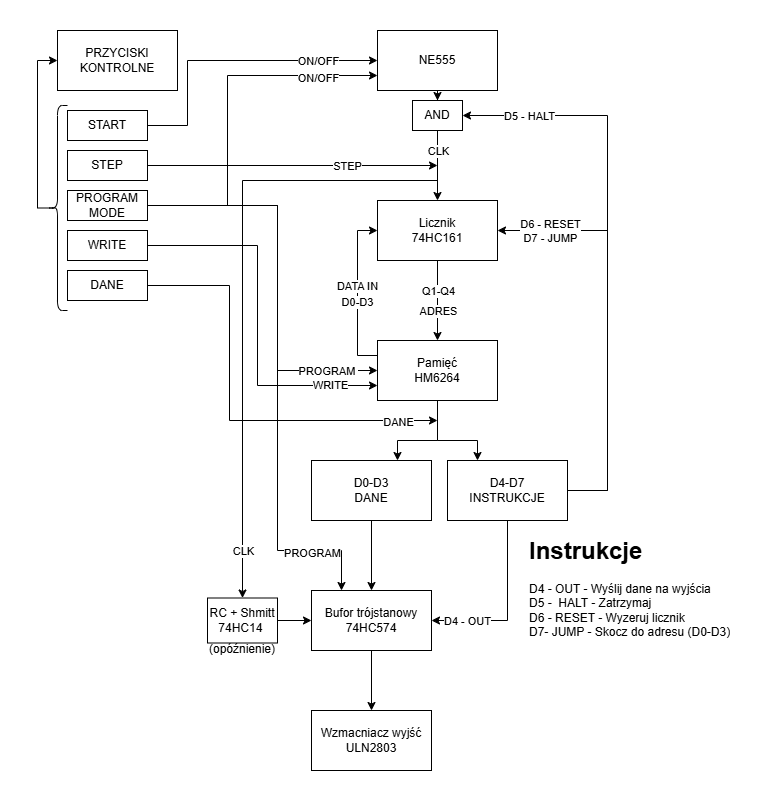

The diagram above was exported from draw.io. Its source (the exported page's mxGraphModel, read from the mxfile embedded in the PNG):
<mxGraphModel dx="700" dy="603" grid="1" gridSize="10" guides="1" tooltips="1" connect="1" arrows="1" fold="1" page="1" pageScale="1" pageWidth="827" pageHeight="1169" math="0" shadow="0">
  <root>
    <mxCell id="0" />
    <mxCell id="1" parent="0" />
    <mxCell id="RsTYl14VcA_sm5ZI_BBg-1" edge="1" parent="1" source="aoKs9aKUeNApBEYFocFL-1" style="edgeStyle=orthogonalEdgeStyle;rounded=0;orthogonalLoop=1;jettySize=auto;html=1;entryX=0.5;entryY=0;entryDx=0;entryDy=0;" target="RsTYl14VcA_sm5ZI_BBg-2">
      <mxGeometry relative="1" as="geometry">
        <mxPoint x="420" y="120" as="targetPoint" />
      </mxGeometry>
    </mxCell>
    <mxCell id="RsTYl14VcA_sm5ZI_BBg-14" edge="1" parent="1" source="RsTYl14VcA_sm5ZI_BBg-2" style="edgeStyle=orthogonalEdgeStyle;rounded=0;orthogonalLoop=1;jettySize=auto;html=1;entryX=0.5;entryY=0;entryDx=0;entryDy=0;exitX=0.5;exitY=1;exitDx=0;exitDy=0;" target="RsTYl14VcA_sm5ZI_BBg-15">
      <mxGeometry relative="1" as="geometry">
        <Array as="points">
          <mxPoint x="420" y="190" />
          <mxPoint x="225" y="190" />
        </Array>
        <mxPoint x="410" y="180" as="sourcePoint" />
      </mxGeometry>
    </mxCell>
    <mxCell id="RsTYl14VcA_sm5ZI_BBg-19" connectable="0" parent="RsTYl14VcA_sm5ZI_BBg-14" style="edgeLabel;html=1;align=center;verticalAlign=middle;resizable=0;points=[];" value="CLK" vertex="1">
      <mxGeometry relative="1" x="0.7362" as="geometry">
        <mxPoint y="40" as="offset" />
      </mxGeometry>
    </mxCell>
    <mxCell id="aoKs9aKUeNApBEYFocFL-1" parent="1" style="rounded=0;whiteSpace=wrap;html=1;" value="NE555" vertex="1">
      <mxGeometry height="60" width="120" x="360" y="40" as="geometry" />
    </mxCell>
    <mxCell id="aoKs9aKUeNApBEYFocFL-7" edge="1" parent="1" source="aoKs9aKUeNApBEYFocFL-3" style="edgeStyle=orthogonalEdgeStyle;rounded=0;orthogonalLoop=1;jettySize=auto;html=1;" target="aoKs9aKUeNApBEYFocFL-6" value="">
      <mxGeometry relative="1" as="geometry" />
    </mxCell>
    <mxCell id="aoKs9aKUeNApBEYFocFL-8" connectable="0" parent="aoKs9aKUeNApBEYFocFL-7" style="edgeLabel;html=1;align=center;verticalAlign=middle;resizable=0;points=[];" value="Q1-Q4" vertex="1">
      <mxGeometry relative="1" x="-0.0619" as="geometry">
        <mxPoint y="-8" as="offset" />
      </mxGeometry>
    </mxCell>
    <mxCell id="aoKs9aKUeNApBEYFocFL-12" connectable="0" parent="aoKs9aKUeNApBEYFocFL-7" style="edgeLabel;html=1;align=center;verticalAlign=middle;resizable=0;points=[];" value="ADRES" vertex="1">
      <mxGeometry relative="1" x="0.3524" y="-2" as="geometry">
        <mxPoint x="2" y="-4" as="offset" />
      </mxGeometry>
    </mxCell>
    <mxCell id="aoKs9aKUeNApBEYFocFL-3" parent="1" style="rounded=0;whiteSpace=wrap;html=1;" value="Licznik&lt;div&gt;74HC161&lt;/div&gt;" vertex="1">
      <mxGeometry height="60" width="120" x="360" y="210" as="geometry" />
    </mxCell>
    <mxCell id="aoKs9aKUeNApBEYFocFL-9" edge="1" parent="1" source="aoKs9aKUeNApBEYFocFL-6" style="edgeStyle=orthogonalEdgeStyle;rounded=0;orthogonalLoop=1;jettySize=auto;html=1;entryX=0;entryY=0.5;entryDx=0;entryDy=0;exitX=0;exitY=0.25;exitDx=0;exitDy=0;" target="aoKs9aKUeNApBEYFocFL-3">
      <mxGeometry relative="1" as="geometry">
        <Array as="points">
          <mxPoint x="340" y="365" />
          <mxPoint x="340" y="240" />
        </Array>
        <mxPoint x="320" y="380" as="sourcePoint" />
        <mxPoint x="320" y="240" as="targetPoint" />
      </mxGeometry>
    </mxCell>
    <mxCell id="aoKs9aKUeNApBEYFocFL-10" connectable="0" parent="aoKs9aKUeNApBEYFocFL-9" style="edgeLabel;html=1;align=center;verticalAlign=middle;resizable=0;points=[];" value="D0-D3" vertex="1">
      <mxGeometry relative="1" x="-0.0931" y="1" as="geometry">
        <mxPoint y="1" as="offset" />
      </mxGeometry>
    </mxCell>
    <mxCell id="aoKs9aKUeNApBEYFocFL-13" connectable="0" parent="aoKs9aKUeNApBEYFocFL-9" style="edgeLabel;html=1;align=center;verticalAlign=middle;resizable=0;points=[];" value="DATA IN" vertex="1">
      <mxGeometry relative="1" x="0.2847" y="1" as="geometry">
        <mxPoint y="16" as="offset" />
      </mxGeometry>
    </mxCell>
    <mxCell id="aoKs9aKUeNApBEYFocFL-14" edge="1" parent="1" source="aoKs9aKUeNApBEYFocFL-6" style="edgeStyle=orthogonalEdgeStyle;rounded=0;orthogonalLoop=1;jettySize=auto;html=1;exitX=0.5;exitY=1;exitDx=0;exitDy=0;">
      <mxGeometry relative="1" as="geometry">
        <Array as="points">
          <mxPoint x="420" y="450" />
          <mxPoint x="380" y="450" />
        </Array>
        <mxPoint x="380" y="470" as="targetPoint" />
      </mxGeometry>
    </mxCell>
    <mxCell id="aoKs9aKUeNApBEYFocFL-15" edge="1" parent="1" source="aoKs9aKUeNApBEYFocFL-6" style="edgeStyle=orthogonalEdgeStyle;rounded=0;orthogonalLoop=1;jettySize=auto;html=1;exitX=0.5;exitY=1;exitDx=0;exitDy=0;">
      <mxGeometry relative="1" as="geometry">
        <Array as="points">
          <mxPoint x="420" y="450" />
          <mxPoint x="460" y="450" />
        </Array>
        <mxPoint x="460" y="470" as="targetPoint" />
      </mxGeometry>
    </mxCell>
    <mxCell id="aoKs9aKUeNApBEYFocFL-6" parent="1" style="rounded=0;whiteSpace=wrap;html=1;" value="Pamięć&lt;div&gt;HM6264&lt;/div&gt;" vertex="1">
      <mxGeometry height="60" width="120" x="360" y="350" as="geometry" />
    </mxCell>
    <mxCell id="RsTYl14VcA_sm5ZI_BBg-10" edge="1" parent="1" source="aoKs9aKUeNApBEYFocFL-16" style="edgeStyle=orthogonalEdgeStyle;rounded=0;orthogonalLoop=1;jettySize=auto;html=1;entryX=0.5;entryY=0;entryDx=0;entryDy=0;" target="RsTYl14VcA_sm5ZI_BBg-7">
      <mxGeometry relative="1" as="geometry" />
    </mxCell>
    <mxCell id="aoKs9aKUeNApBEYFocFL-16" parent="1" style="whiteSpace=wrap;html=1;" value="D0-D3&lt;div&gt;DANE&lt;/div&gt;" vertex="1">
      <mxGeometry height="60" width="120" x="294" y="470" as="geometry" />
    </mxCell>
    <mxCell id="aoKs9aKUeNApBEYFocFL-19" edge="1" parent="1" style="edgeStyle=orthogonalEdgeStyle;rounded=0;orthogonalLoop=1;jettySize=auto;html=1;exitX=1;exitY=0.5;exitDx=0;exitDy=0;entryX=1;entryY=0.5;entryDx=0;entryDy=0;">
      <mxGeometry relative="1" as="geometry">
        <Array as="points">
          <mxPoint x="590" y="500" />
          <mxPoint x="590" y="240" />
        </Array>
        <mxPoint x="550" y="500" as="sourcePoint" />
        <mxPoint x="480" y="240" as="targetPoint" />
      </mxGeometry>
    </mxCell>
    <mxCell id="RsTYl14VcA_sm5ZI_BBg-6" connectable="0" parent="aoKs9aKUeNApBEYFocFL-19" style="edgeLabel;html=1;align=center;verticalAlign=middle;resizable=0;points=[];" value="D6 - RESET&lt;div&gt;D7 - JUMP&lt;/div&gt;" vertex="1">
      <mxGeometry relative="1" x="0.7843" y="1" as="geometry">
        <mxPoint x="8" y="-1" as="offset" />
      </mxGeometry>
    </mxCell>
    <mxCell id="RsTYl14VcA_sm5ZI_BBg-4" edge="1" parent="1" source="aoKs9aKUeNApBEYFocFL-17" style="edgeStyle=orthogonalEdgeStyle;rounded=0;orthogonalLoop=1;jettySize=auto;html=1;exitX=1;exitY=0.5;exitDx=0;exitDy=0;entryX=1;entryY=0.5;entryDx=0;entryDy=0;" target="RsTYl14VcA_sm5ZI_BBg-2">
      <mxGeometry relative="1" as="geometry">
        <Array as="points">
          <mxPoint x="590" y="500" />
          <mxPoint x="590" y="125" />
        </Array>
      </mxGeometry>
    </mxCell>
    <mxCell id="RsTYl14VcA_sm5ZI_BBg-5" connectable="0" parent="RsTYl14VcA_sm5ZI_BBg-4" style="edgeLabel;html=1;align=center;verticalAlign=middle;resizable=0;points=[];fontStyle=0" value="D5 - HALT" vertex="1">
      <mxGeometry relative="1" x="0.7261" y="-3" as="geometry">
        <mxPoint x="-11" y="3" as="offset" />
      </mxGeometry>
    </mxCell>
    <mxCell id="RsTYl14VcA_sm5ZI_BBg-8" edge="1" parent="1" source="aoKs9aKUeNApBEYFocFL-17" style="edgeStyle=orthogonalEdgeStyle;rounded=0;orthogonalLoop=1;jettySize=auto;html=1;entryX=1;entryY=0.5;entryDx=0;entryDy=0;exitX=0.5;exitY=1;exitDx=0;exitDy=0;" target="RsTYl14VcA_sm5ZI_BBg-7">
      <mxGeometry relative="1" as="geometry" />
    </mxCell>
    <mxCell id="RsTYl14VcA_sm5ZI_BBg-9" connectable="0" parent="RsTYl14VcA_sm5ZI_BBg-8" style="edgeLabel;html=1;align=center;verticalAlign=middle;resizable=0;points=[];" value="D4 - OUT" vertex="1">
      <mxGeometry relative="1" x="0.4609" y="1" as="geometry">
        <mxPoint x="-12" y="-1" as="offset" />
      </mxGeometry>
    </mxCell>
    <mxCell id="aoKs9aKUeNApBEYFocFL-17" parent="1" style="whiteSpace=wrap;html=1;" value="D4-D7&lt;div&gt;INSTRUKCJE&lt;/div&gt;" vertex="1">
      <mxGeometry height="60" width="120" x="430" y="470" as="geometry" />
    </mxCell>
    <mxCell id="aoKs9aKUeNApBEYFocFL-18" parent="1" style="text;html=1;whiteSpace=wrap;overflow=hidden;rounded=0;" value="&lt;h1 style=&quot;margin-top: 0px;&quot;&gt;Instrukcje&lt;/h1&gt;&lt;p&gt;D4 - OUT - Wyślij dane na wyjścia&amp;nbsp;&lt;br&gt;&lt;span style=&quot;background-color: transparent; color: light-dark(rgb(0, 0, 0), rgb(255, 255, 255));&quot;&gt;D5 -&amp;nbsp; HALT - Zatrzymaj&lt;br&gt;D6 - RESET - Wyzeruj licznik&lt;br&gt;D7- JUMP - Skocz do adresu (D0-D3)&lt;/span&gt;&lt;/p&gt;" vertex="1">
      <mxGeometry height="120" width="210" x="510" y="540" as="geometry" />
    </mxCell>
    <mxCell id="RsTYl14VcA_sm5ZI_BBg-3" edge="1" parent="1" source="RsTYl14VcA_sm5ZI_BBg-2" style="edgeStyle=orthogonalEdgeStyle;rounded=0;orthogonalLoop=1;jettySize=auto;html=1;exitX=0.5;exitY=1;exitDx=0;exitDy=0;entryX=0.5;entryY=0;entryDx=0;entryDy=0;" target="aoKs9aKUeNApBEYFocFL-3">
      <mxGeometry relative="1" as="geometry" />
    </mxCell>
    <mxCell id="RsTYl14VcA_sm5ZI_BBg-13" connectable="0" parent="RsTYl14VcA_sm5ZI_BBg-3" style="edgeLabel;html=1;align=center;verticalAlign=middle;resizable=0;points=[];" value="CLK" vertex="1">
      <mxGeometry relative="1" x="-0.1556" y="1" as="geometry">
        <mxPoint x="-1" y="-10" as="offset" />
      </mxGeometry>
    </mxCell>
    <mxCell id="RsTYl14VcA_sm5ZI_BBg-2" parent="1" style="whiteSpace=wrap;html=1;" value="AND" vertex="1">
      <mxGeometry height="30" width="50" x="395" y="110" as="geometry" />
    </mxCell>
    <mxCell id="RsTYl14VcA_sm5ZI_BBg-12" edge="1" parent="1" source="RsTYl14VcA_sm5ZI_BBg-7" style="edgeStyle=orthogonalEdgeStyle;rounded=0;orthogonalLoop=1;jettySize=auto;html=1;entryX=0.5;entryY=0;entryDx=0;entryDy=0;" target="RsTYl14VcA_sm5ZI_BBg-11">
      <mxGeometry relative="1" as="geometry" />
    </mxCell>
    <mxCell id="RsTYl14VcA_sm5ZI_BBg-7" parent="1" style="whiteSpace=wrap;html=1;" value="&lt;div&gt;Bufor trójstanowy&lt;/div&gt;74HC574 " vertex="1">
      <mxGeometry height="60" width="120" x="294" y="600" as="geometry" />
    </mxCell>
    <mxCell id="RsTYl14VcA_sm5ZI_BBg-11" parent="1" style="whiteSpace=wrap;html=1;" value="Wzmacniacz wyjść&lt;div&gt;ULN2803&lt;/div&gt;" vertex="1">
      <mxGeometry height="60" width="120" x="294" y="720" as="geometry" />
    </mxCell>
    <mxCell id="RsTYl14VcA_sm5ZI_BBg-16" edge="1" parent="1" source="RsTYl14VcA_sm5ZI_BBg-15" style="edgeStyle=orthogonalEdgeStyle;rounded=0;orthogonalLoop=1;jettySize=auto;html=1;exitX=1;exitY=0.5;exitDx=0;exitDy=0;entryX=0;entryY=0.5;entryDx=0;entryDy=0;" target="RsTYl14VcA_sm5ZI_BBg-7">
      <mxGeometry relative="1" as="geometry">
        <mxPoint x="290" y="630" as="targetPoint" />
      </mxGeometry>
    </mxCell>
    <mxCell id="RsTYl14VcA_sm5ZI_BBg-15" parent="1" style="whiteSpace=wrap;html=1;" value="RC + Shmitt&lt;div&gt;74HC14&amp;nbsp;&lt;/div&gt;" vertex="1">
      <mxGeometry height="45" width="70" x="190" y="607.5" as="geometry" />
    </mxCell>
    <mxCell id="RsTYl14VcA_sm5ZI_BBg-18" parent="1" style="text;html=1;whiteSpace=wrap;strokeColor=none;fillColor=none;align=center;verticalAlign=middle;rounded=0;fontColor=light-dark(#000000,#AAAAAA);" value="(opóźnienie)" vertex="1">
      <mxGeometry height="12.5" width="60" x="195" y="652.5" as="geometry" />
    </mxCell>
    <mxCell id="YkXKJzH9o8ZqEQ5UP9-j-1" parent="1" style="rounded=0;whiteSpace=wrap;html=1;" value="PRZYCISKI KONTROLNE" vertex="1">
      <mxGeometry height="60" width="120" x="40" y="40" as="geometry" />
    </mxCell>
    <mxCell id="YkXKJzH9o8ZqEQ5UP9-j-5" edge="1" parent="1" source="YkXKJzH9o8ZqEQ5UP9-j-2" style="edgeStyle=orthogonalEdgeStyle;rounded=0;orthogonalLoop=1;jettySize=auto;html=1;exitX=1;exitY=0.5;exitDx=0;exitDy=0;entryX=0;entryY=0.5;entryDx=0;entryDy=0;" target="aoKs9aKUeNApBEYFocFL-1">
      <mxGeometry relative="1" as="geometry">
        <Array as="points">
          <mxPoint x="170" y="135" />
          <mxPoint x="170" y="70" />
        </Array>
      </mxGeometry>
    </mxCell>
    <mxCell id="YkXKJzH9o8ZqEQ5UP9-j-6" connectable="0" parent="YkXKJzH9o8ZqEQ5UP9-j-5" style="edgeLabel;html=1;align=center;verticalAlign=middle;resizable=0;points=[];" value="ON/OFF" vertex="1">
      <mxGeometry relative="1" x="0.6168" y="2" as="geometry">
        <mxPoint x="-3" y="2" as="offset" />
      </mxGeometry>
    </mxCell>
    <mxCell id="YkXKJzH9o8ZqEQ5UP9-j-2" parent="1" style="rounded=0;whiteSpace=wrap;html=1;" value="START" vertex="1">
      <mxGeometry height="30" width="80" x="50" y="120" as="geometry" />
    </mxCell>
    <mxCell id="YkXKJzH9o8ZqEQ5UP9-j-9" edge="1" parent="1" source="YkXKJzH9o8ZqEQ5UP9-j-7" style="edgeStyle=orthogonalEdgeStyle;rounded=0;orthogonalLoop=1;jettySize=auto;html=1;exitX=1;exitY=0.5;exitDx=0;exitDy=0;">
      <mxGeometry relative="1" as="geometry">
        <Array as="points">
          <mxPoint x="420" y="175" />
        </Array>
        <mxPoint x="420" y="175" as="targetPoint" />
      </mxGeometry>
    </mxCell>
    <mxCell id="YkXKJzH9o8ZqEQ5UP9-j-10" connectable="0" parent="YkXKJzH9o8ZqEQ5UP9-j-9" style="edgeLabel;html=1;align=center;verticalAlign=middle;resizable=0;points=[];" value="STEP" vertex="1">
      <mxGeometry relative="1" x="0.5102" y="1" as="geometry">
        <mxPoint x="-20" y="1" as="offset" />
      </mxGeometry>
    </mxCell>
    <mxCell id="YkXKJzH9o8ZqEQ5UP9-j-7" parent="1" style="rounded=0;whiteSpace=wrap;html=1;" value="STEP" vertex="1">
      <mxGeometry height="30" width="80" x="50" y="160" as="geometry" />
    </mxCell>
    <mxCell id="YkXKJzH9o8ZqEQ5UP9-j-11" edge="1" parent="1" source="YkXKJzH9o8ZqEQ5UP9-j-8" style="edgeStyle=orthogonalEdgeStyle;rounded=0;orthogonalLoop=1;jettySize=auto;html=1;exitX=1;exitY=0.5;exitDx=0;exitDy=0;entryX=0;entryY=0.75;entryDx=0;entryDy=0;" target="aoKs9aKUeNApBEYFocFL-1">
      <mxGeometry relative="1" as="geometry">
        <Array as="points">
          <mxPoint x="210" y="215" />
          <mxPoint x="210" y="85" />
        </Array>
        <mxPoint x="270" y="70" as="targetPoint" />
      </mxGeometry>
    </mxCell>
    <mxCell id="YkXKJzH9o8ZqEQ5UP9-j-13" connectable="0" parent="YkXKJzH9o8ZqEQ5UP9-j-11" style="edgeLabel;html=1;align=center;verticalAlign=middle;resizable=0;points=[];" value="ON/OFF" vertex="1">
      <mxGeometry relative="1" x="0.7225" y="-2" as="geometry">
        <mxPoint x="-10" as="offset" />
      </mxGeometry>
    </mxCell>
    <mxCell id="YkXKJzH9o8ZqEQ5UP9-j-17" edge="1" parent="1" source="YkXKJzH9o8ZqEQ5UP9-j-8" style="edgeStyle=orthogonalEdgeStyle;rounded=0;orthogonalLoop=1;jettySize=auto;html=1;exitX=1;exitY=0.5;exitDx=0;exitDy=0;entryX=0;entryY=0.5;entryDx=0;entryDy=0;" target="aoKs9aKUeNApBEYFocFL-6">
      <mxGeometry relative="1" as="geometry">
        <Array as="points">
          <mxPoint x="260" y="215" />
          <mxPoint x="260" y="380" />
        </Array>
      </mxGeometry>
    </mxCell>
    <mxCell id="YkXKJzH9o8ZqEQ5UP9-j-18" connectable="0" parent="YkXKJzH9o8ZqEQ5UP9-j-17" style="edgeLabel;html=1;align=center;verticalAlign=middle;resizable=0;points=[];imageWidth=24;" value="PROGRAM&amp;nbsp;" vertex="1">
      <mxGeometry relative="1" x="0.7316" y="-2" as="geometry">
        <mxPoint x="3" y="-2" as="offset" />
      </mxGeometry>
    </mxCell>
    <mxCell id="YkXKJzH9o8ZqEQ5UP9-j-21" edge="1" parent="1" source="YkXKJzH9o8ZqEQ5UP9-j-8" style="edgeStyle=orthogonalEdgeStyle;rounded=0;orthogonalLoop=1;jettySize=auto;html=1;exitX=1;exitY=0.5;exitDx=0;exitDy=0;entryX=0.25;entryY=0;entryDx=0;entryDy=0;" target="RsTYl14VcA_sm5ZI_BBg-7">
      <mxGeometry relative="1" as="geometry">
        <Array as="points">
          <mxPoint x="260" y="215" />
          <mxPoint x="260" y="560" />
          <mxPoint x="324" y="560" />
        </Array>
        <mxPoint x="240" y="580" as="targetPoint" />
      </mxGeometry>
    </mxCell>
    <mxCell id="YkXKJzH9o8ZqEQ5UP9-j-23" connectable="0" parent="YkXKJzH9o8ZqEQ5UP9-j-21" style="edgeLabel;html=1;align=center;verticalAlign=middle;resizable=0;points=[];" value="PROGRAM" vertex="1">
      <mxGeometry relative="1" x="0.7589" y="-2" as="geometry">
        <mxPoint as="offset" />
      </mxGeometry>
    </mxCell>
    <mxCell id="YkXKJzH9o8ZqEQ5UP9-j-8" parent="1" style="rounded=0;whiteSpace=wrap;html=1;" value="PROGRAM MODE" vertex="1">
      <mxGeometry height="30" width="80" x="50" y="200" as="geometry" />
    </mxCell>
    <mxCell id="YkXKJzH9o8ZqEQ5UP9-j-15" edge="1" parent="1" source="YkXKJzH9o8ZqEQ5UP9-j-14" style="edgeStyle=orthogonalEdgeStyle;rounded=0;orthogonalLoop=1;jettySize=auto;html=1;exitX=1;exitY=0.5;exitDx=0;exitDy=0;entryX=0;entryY=0.75;entryDx=0;entryDy=0;" target="aoKs9aKUeNApBEYFocFL-6">
      <mxGeometry relative="1" as="geometry">
        <Array as="points">
          <mxPoint x="240" y="255" />
          <mxPoint x="240" y="395" />
        </Array>
      </mxGeometry>
    </mxCell>
    <mxCell id="YkXKJzH9o8ZqEQ5UP9-j-20" connectable="0" parent="YkXKJzH9o8ZqEQ5UP9-j-15" style="edgeLabel;html=1;align=center;verticalAlign=middle;resizable=0;points=[];" value="WRITE" vertex="1">
      <mxGeometry relative="1" x="0.7419" y="1" as="geometry">
        <mxPoint as="offset" />
      </mxGeometry>
    </mxCell>
    <mxCell id="YkXKJzH9o8ZqEQ5UP9-j-14" parent="1" style="rounded=0;whiteSpace=wrap;html=1;" value="WRITE" vertex="1">
      <mxGeometry height="30" width="80" x="50" y="240" as="geometry" />
    </mxCell>
    <mxCell id="YkXKJzH9o8ZqEQ5UP9-j-26" edge="1" parent="1" source="YkXKJzH9o8ZqEQ5UP9-j-25" style="edgeStyle=orthogonalEdgeStyle;rounded=0;orthogonalLoop=1;jettySize=auto;html=1;exitX=1;exitY=0.5;exitDx=0;exitDy=0;">
      <mxGeometry relative="1" as="geometry">
        <Array as="points">
          <mxPoint x="212" y="295" />
          <mxPoint x="212" y="430" />
          <mxPoint x="420" y="430" />
        </Array>
        <mxPoint x="420" y="430" as="targetPoint" />
      </mxGeometry>
    </mxCell>
    <mxCell id="YkXKJzH9o8ZqEQ5UP9-j-28" connectable="0" parent="YkXKJzH9o8ZqEQ5UP9-j-26" style="edgeLabel;html=1;align=center;verticalAlign=middle;resizable=0;points=[];" value="DANE" vertex="1">
      <mxGeometry relative="1" x="0.4993" y="-1" as="geometry">
        <mxPoint x="66" as="offset" />
      </mxGeometry>
    </mxCell>
    <mxCell id="YkXKJzH9o8ZqEQ5UP9-j-25" parent="1" style="rounded=0;whiteSpace=wrap;html=1;" value="DANE" vertex="1">
      <mxGeometry height="30" width="80" x="50" y="280" as="geometry" />
    </mxCell>
    <mxCell id="YkXKJzH9o8ZqEQ5UP9-j-33" edge="1" parent="1" source="YkXKJzH9o8ZqEQ5UP9-j-32" style="edgeStyle=orthogonalEdgeStyle;rounded=0;orthogonalLoop=1;jettySize=auto;html=1;exitX=0.1;exitY=0.5;exitDx=0;exitDy=0;exitPerimeter=0;entryX=0;entryY=0.5;entryDx=0;entryDy=0;" target="YkXKJzH9o8ZqEQ5UP9-j-1">
      <mxGeometry relative="1" as="geometry">
        <Array as="points">
          <mxPoint x="20" y="217" />
          <mxPoint x="20" y="70" />
        </Array>
      </mxGeometry>
    </mxCell>
    <mxCell id="YkXKJzH9o8ZqEQ5UP9-j-32" parent="1" style="shape=curlyBracket;whiteSpace=wrap;html=1;rounded=1;labelPosition=left;verticalLabelPosition=middle;align=right;verticalAlign=middle;" value="" vertex="1">
      <mxGeometry height="205" width="20" x="30" y="115" as="geometry" />
    </mxCell>
  </root>
</mxGraphModel>